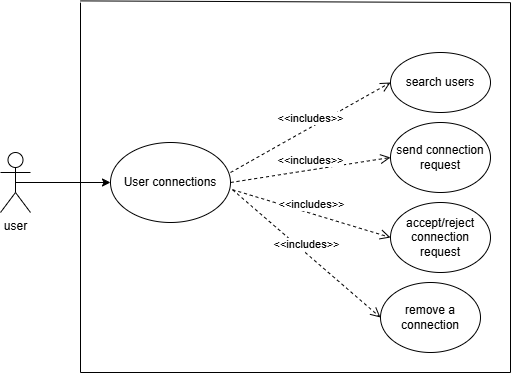

The diagram above was exported from draw.io. Its source (the exported page's mxGraphModel, read from the mxfile embedded in the PNG):
<mxGraphModel dx="1044" dy="527" grid="1" gridSize="10" guides="1" tooltips="1" connect="1" arrows="1" fold="1" page="1" pageScale="1" pageWidth="850" pageHeight="1100" math="0" shadow="0">
  <root>
    <mxCell id="0" />
    <mxCell id="1" parent="0" />
    <mxCell id="KcwIdvqGWvQjGCoKuZKg-1" value="user" style="shape=umlActor;verticalLabelPosition=bottom;verticalAlign=top;html=1;outlineConnect=0;" parent="1" vertex="1">
      <mxGeometry x="170" y="210" width="30" height="60" as="geometry" />
    </mxCell>
    <mxCell id="KcwIdvqGWvQjGCoKuZKg-5" value="search users" style="ellipse;whiteSpace=wrap;html=1;" parent="1" vertex="1">
      <mxGeometry x="560" y="110" width="100" height="60" as="geometry" />
    </mxCell>
    <mxCell id="KcwIdvqGWvQjGCoKuZKg-7" value="accept/reject connection request" style="ellipse;whiteSpace=wrap;html=1;" parent="1" vertex="1">
      <mxGeometry x="560" y="260" width="100" height="70" as="geometry" />
    </mxCell>
    <mxCell id="KcwIdvqGWvQjGCoKuZKg-8" value="send connection request" style="ellipse;whiteSpace=wrap;html=1;" parent="1" vertex="1">
      <mxGeometry x="560" y="180" width="100" height="70" as="geometry" />
    </mxCell>
    <mxCell id="KcwIdvqGWvQjGCoKuZKg-9" value="remove a connection" style="ellipse;whiteSpace=wrap;html=1;" parent="1" vertex="1">
      <mxGeometry x="550" y="340" width="100" height="70" as="geometry" />
    </mxCell>
    <mxCell id="YJB8ijkPvOD9U5S8DDfV-15" value="&amp;lt;&amp;lt;includes&amp;gt;&amp;gt;" style="html=1;verticalAlign=bottom;endArrow=open;dashed=1;endSize=8;curved=0;rounded=0;entryX=0;entryY=0.5;entryDx=0;entryDy=0;exitX=1;exitY=0.375;exitDx=0;exitDy=0;exitPerimeter=0;" edge="1" parent="1" source="YJB8ijkPvOD9U5S8DDfV-20" target="KcwIdvqGWvQjGCoKuZKg-5">
      <mxGeometry relative="1" as="geometry">
        <mxPoint x="150" y="150" as="sourcePoint" />
        <mxPoint x="320" y="290" as="targetPoint" />
      </mxGeometry>
    </mxCell>
    <mxCell id="YJB8ijkPvOD9U5S8DDfV-16" value="&amp;lt;&amp;lt;includes&amp;gt;&amp;gt;" style="html=1;verticalAlign=bottom;endArrow=open;dashed=1;endSize=8;curved=0;rounded=0;entryX=0;entryY=0.5;entryDx=0;entryDy=0;exitX=1;exitY=0.5;exitDx=0;exitDy=0;" edge="1" parent="1" source="YJB8ijkPvOD9U5S8DDfV-20" target="KcwIdvqGWvQjGCoKuZKg-8">
      <mxGeometry relative="1" as="geometry">
        <mxPoint x="400" y="300" as="sourcePoint" />
        <mxPoint x="320" y="300" as="targetPoint" />
      </mxGeometry>
    </mxCell>
    <mxCell id="YJB8ijkPvOD9U5S8DDfV-17" value="&amp;lt;&amp;lt;includes&amp;gt;&amp;gt;" style="html=1;verticalAlign=bottom;endArrow=open;dashed=1;endSize=8;curved=0;rounded=0;entryX=0;entryY=0.5;entryDx=0;entryDy=0;exitX=1.017;exitY=0.59;exitDx=0;exitDy=0;exitPerimeter=0;" edge="1" parent="1" source="YJB8ijkPvOD9U5S8DDfV-20" target="KcwIdvqGWvQjGCoKuZKg-7">
      <mxGeometry relative="1" as="geometry">
        <mxPoint x="160" y="160" as="sourcePoint" />
        <mxPoint x="320" y="300" as="targetPoint" />
      </mxGeometry>
    </mxCell>
    <mxCell id="YJB8ijkPvOD9U5S8DDfV-18" value="&amp;lt;&amp;lt;includes&amp;gt;&amp;gt;" style="html=1;verticalAlign=bottom;endArrow=open;dashed=1;endSize=8;curved=0;rounded=0;entryX=0;entryY=0.5;entryDx=0;entryDy=0;exitX=1.017;exitY=0.59;exitDx=0;exitDy=0;exitPerimeter=0;" edge="1" parent="1" source="YJB8ijkPvOD9U5S8DDfV-20" target="KcwIdvqGWvQjGCoKuZKg-9">
      <mxGeometry relative="1" as="geometry">
        <mxPoint x="400" y="300" as="sourcePoint" />
        <mxPoint x="320" y="300" as="targetPoint" />
      </mxGeometry>
    </mxCell>
    <mxCell id="YJB8ijkPvOD9U5S8DDfV-20" value="User connections" style="ellipse;whiteSpace=wrap;html=1;" vertex="1" parent="1">
      <mxGeometry x="280" y="200" width="120" height="80" as="geometry" />
    </mxCell>
    <mxCell id="YJB8ijkPvOD9U5S8DDfV-21" value="" style="endArrow=classic;html=1;rounded=0;exitX=0.5;exitY=0.5;exitDx=0;exitDy=0;exitPerimeter=0;entryX=0;entryY=0.5;entryDx=0;entryDy=0;" edge="1" parent="1" source="KcwIdvqGWvQjGCoKuZKg-1" target="YJB8ijkPvOD9U5S8DDfV-20">
      <mxGeometry width="50" height="50" relative="1" as="geometry">
        <mxPoint x="340" y="320" as="sourcePoint" />
        <mxPoint x="390" y="270" as="targetPoint" />
      </mxGeometry>
    </mxCell>
    <mxCell id="YJB8ijkPvOD9U5S8DDfV-22" value="" style="group" vertex="1" connectable="0" parent="1">
      <mxGeometry x="250" y="58.4" width="430" height="371.6" as="geometry" />
    </mxCell>
    <mxCell id="YJB8ijkPvOD9U5S8DDfV-23" value="" style="endArrow=none;html=1;rounded=0;" edge="1" parent="YJB8ijkPvOD9U5S8DDfV-22">
      <mxGeometry width="50" height="50" relative="1" as="geometry">
        <mxPoint y="371.6" as="sourcePoint" />
        <mxPoint y="1.740521830922436" as="targetPoint" />
      </mxGeometry>
    </mxCell>
    <mxCell id="YJB8ijkPvOD9U5S8DDfV-24" value="" style="endArrow=none;html=1;rounded=0;" edge="1" parent="YJB8ijkPvOD9U5S8DDfV-22">
      <mxGeometry width="50" height="50" relative="1" as="geometry">
        <mxPoint y="371.6" as="sourcePoint" />
        <mxPoint x="430" y="371.6" as="targetPoint" />
      </mxGeometry>
    </mxCell>
    <mxCell id="YJB8ijkPvOD9U5S8DDfV-25" value="" style="endArrow=none;html=1;rounded=0;" edge="1" parent="YJB8ijkPvOD9U5S8DDfV-22">
      <mxGeometry width="50" height="50" relative="1" as="geometry">
        <mxPoint x="430" y="371.6" as="sourcePoint" />
        <mxPoint x="430" y="1.740521830922436" as="targetPoint" />
      </mxGeometry>
    </mxCell>
    <mxCell id="YJB8ijkPvOD9U5S8DDfV-26" value="" style="endArrow=none;html=1;rounded=0;" edge="1" parent="YJB8ijkPvOD9U5S8DDfV-22">
      <mxGeometry width="50" height="50" relative="1" as="geometry">
        <mxPoint as="sourcePoint" />
        <mxPoint x="430" y="1.740521830922436" as="targetPoint" />
      </mxGeometry>
    </mxCell>
  </root>
</mxGraphModel>